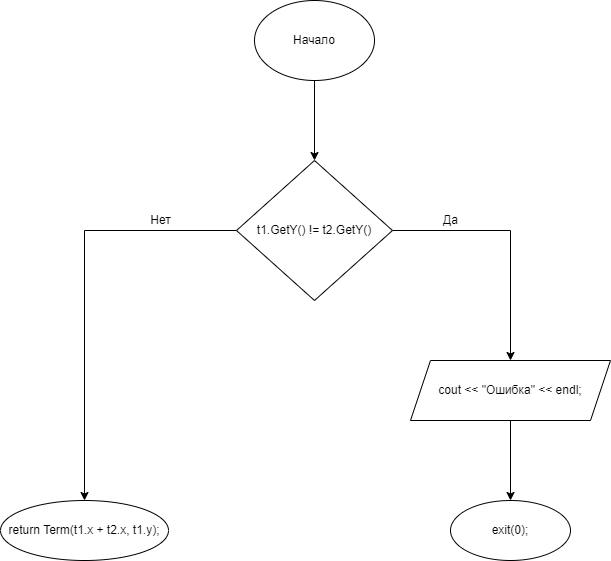

The diagram above was exported from draw.io. Its source (the exported page's mxGraphModel, read from the mxfile embedded in the PNG):
<mxGraphModel dx="1038" dy="649" grid="1" gridSize="10" guides="1" tooltips="1" connect="1" arrows="1" fold="1" page="1" pageScale="1" pageWidth="827" pageHeight="1169" math="0" shadow="0">
  <root>
    <mxCell id="0" />
    <mxCell id="1" parent="0" />
    <mxCell id="Wn9mM7Lf5aattjhVkX2P-3" value="" style="edgeStyle=orthogonalEdgeStyle;rounded=0;orthogonalLoop=1;jettySize=auto;html=1;" parent="1" source="Wn9mM7Lf5aattjhVkX2P-1" target="Wn9mM7Lf5aattjhVkX2P-2" edge="1">
      <mxGeometry relative="1" as="geometry" />
    </mxCell>
    <mxCell id="Wn9mM7Lf5aattjhVkX2P-1" value="Начало" style="ellipse;whiteSpace=wrap;html=1;" parent="1" vertex="1">
      <mxGeometry x="354" y="40" width="120" height="80" as="geometry" />
    </mxCell>
    <mxCell id="Wn9mM7Lf5aattjhVkX2P-7" value="" style="edgeStyle=orthogonalEdgeStyle;rounded=0;orthogonalLoop=1;jettySize=auto;html=1;" parent="1" source="Wn9mM7Lf5aattjhVkX2P-2" target="Wn9mM7Lf5aattjhVkX2P-6" edge="1">
      <mxGeometry relative="1" as="geometry" />
    </mxCell>
    <mxCell id="Wn9mM7Lf5aattjhVkX2P-15" value="" style="edgeStyle=orthogonalEdgeStyle;rounded=0;orthogonalLoop=1;jettySize=auto;html=1;" parent="1" source="Wn9mM7Lf5aattjhVkX2P-2" target="Wn9mM7Lf5aattjhVkX2P-14" edge="1">
      <mxGeometry relative="1" as="geometry" />
    </mxCell>
    <mxCell id="Wn9mM7Lf5aattjhVkX2P-2" value="t1.GetY() != t2.GetY()" style="rhombus;whiteSpace=wrap;html=1;" parent="1" vertex="1">
      <mxGeometry x="336" y="200" width="156" height="140" as="geometry" />
    </mxCell>
    <mxCell id="Wn9mM7Lf5aattjhVkX2P-9" value="" style="edgeStyle=orthogonalEdgeStyle;rounded=0;orthogonalLoop=1;jettySize=auto;html=1;" parent="1" source="Wn9mM7Lf5aattjhVkX2P-6" target="Wn9mM7Lf5aattjhVkX2P-8" edge="1">
      <mxGeometry relative="1" as="geometry" />
    </mxCell>
    <mxCell id="Wn9mM7Lf5aattjhVkX2P-6" value="cout &lt;&lt; &quot;Ошибка&quot; &lt;&lt; endl;" style="shape=parallelogram;perimeter=parallelogramPerimeter;whiteSpace=wrap;html=1;fixedSize=1;" parent="1" vertex="1">
      <mxGeometry x="510" y="400" width="200" height="60" as="geometry" />
    </mxCell>
    <mxCell id="Wn9mM7Lf5aattjhVkX2P-8" value="exit(0);" style="ellipse;whiteSpace=wrap;html=1;" parent="1" vertex="1">
      <mxGeometry x="550" y="540" width="120" height="60" as="geometry" />
    </mxCell>
    <mxCell id="Wn9mM7Lf5aattjhVkX2P-14" value="return Term(t1.x + t2.x, t1.y);" style="ellipse;whiteSpace=wrap;html=1;" parent="1" vertex="1">
      <mxGeometry x="100" y="540" width="168" height="60" as="geometry" />
    </mxCell>
    <mxCell id="5uf3jnrjlOZKBS-QsFuT-1" value="Да" style="text;html=1;align=center;verticalAlign=middle;resizable=0;points=[];autosize=1;strokeColor=none;fillColor=none;" vertex="1" parent="1">
      <mxGeometry x="535" y="250" width="30" height="20" as="geometry" />
    </mxCell>
    <mxCell id="5uf3jnrjlOZKBS-QsFuT-2" value="Нет" style="text;html=1;align=center;verticalAlign=middle;resizable=0;points=[];autosize=1;strokeColor=none;fillColor=none;" vertex="1" parent="1">
      <mxGeometry x="240" y="250" width="40" height="20" as="geometry" />
    </mxCell>
  </root>
</mxGraphModel>